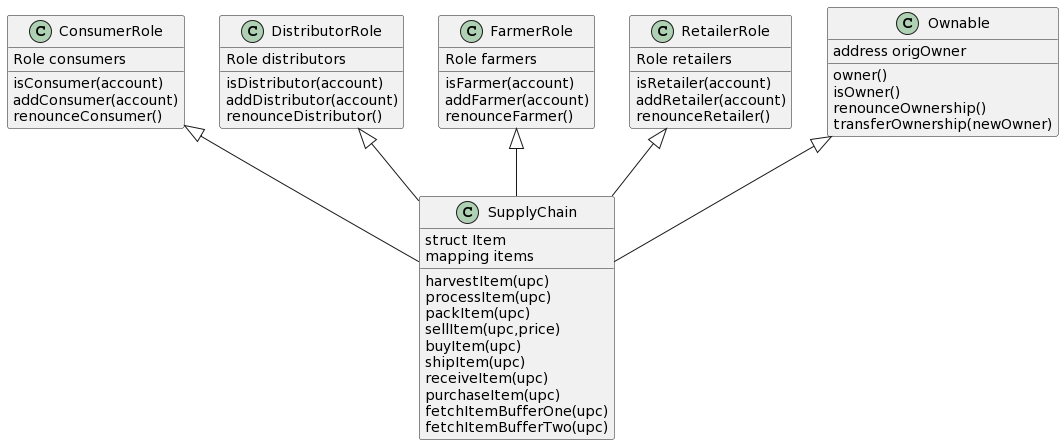

The diagram above was rendered by PlantUML. Its source (embedded in the PNG):
@startuml
class SupplyChain {
struct Item
mapping items
harvestItem(upc)
processItem(upc)
packItem(upc)
sellItem(upc,price)
buyItem(upc)
shipItem(upc)
receiveItem(upc)
purchaseItem(upc)
fetchItemBufferOne(upc)
fetchItemBufferTwo(upc)
}

class ConsumerRole {
Role consumers
isConsumer(account)
addConsumer(account)
renounceConsumer()
}

class DistributorRole {
Role distributors
isDistributor(account)
addDistributor(account)
renounceDistributor()
}

class FarmerRole {
Role farmers
isFarmer(account)
addFarmer(account)
renounceFarmer()
}

class RetailerRole {
Role retailers
isRetailer(account)
addRetailer(account)
renounceRetailer()
}

class Ownable {
address origOwner
owner()
isOwner()
renounceOwnership()
transferOwnership(newOwner)
}

ConsumerRole <|-- SupplyChain
DistributorRole <|-- SupplyChain
FarmerRole <|-- SupplyChain
RetailerRole <|-- SupplyChain
Ownable <|-- SupplyChain
@enduml